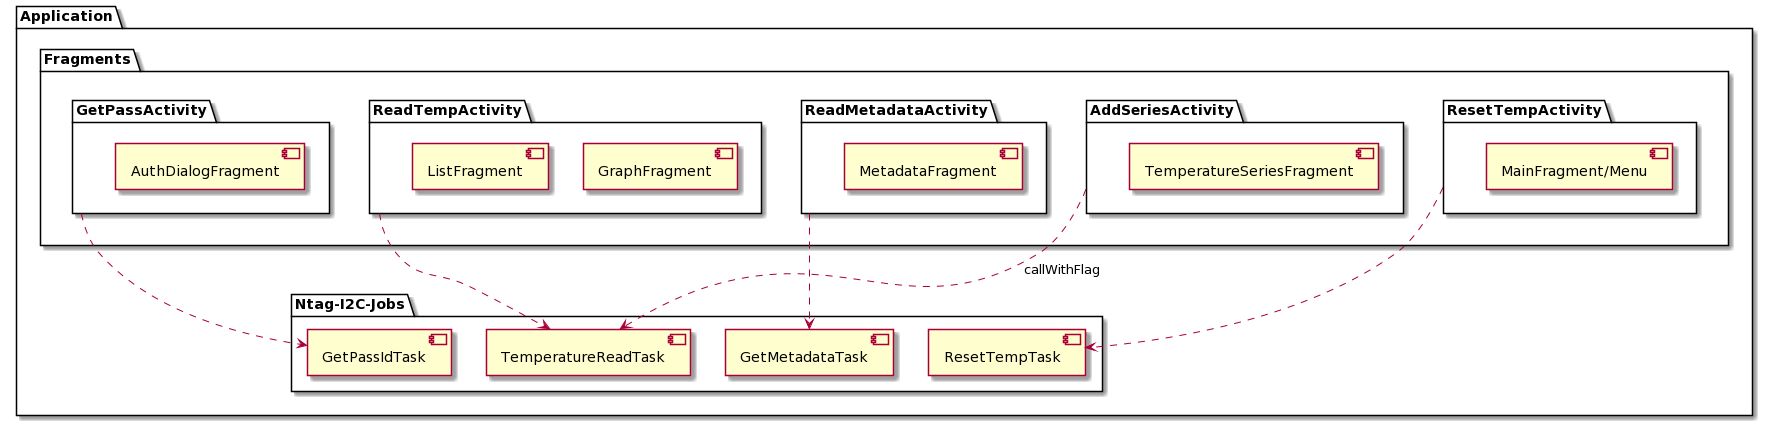

The diagram above was rendered by PlantUML. Its source (embedded in the PNG):
@startuml
package "Application" as ap{
package "Fragments" as fr {
  package "GetPassActivity" as getPass {
   [AuthDialogFragment]
  }
  package "ReadTempActivity" as readTemp {
   [GraphFragment]
   [ListFragment]
  }
  package "ReadMetadataActivity" as readMeta {
   [MetadataFragment]
  }
  package "AddSeriesActivity" as addSeries {
   [TemperatureSeriesFragment]
  }
  package "ResetTempActivity" as resetTemp{
   [MainFragment/Menu]
  }
}
package "Ntag-I2C-Jobs" as jobs {
 [TemperatureReadTask]
 [GetMetadataTask]
 [GetPassIdTask]
 [ResetTempTask]
}
getPass ..> [GetPassIdTask]
readTemp ..> [TemperatureReadTask]
readMeta ..> [GetMetadataTask]
addSeries ..> [TemperatureReadTask] : callWithFlag
resetTemp ..> [ResetTempTask]
}
@enduml